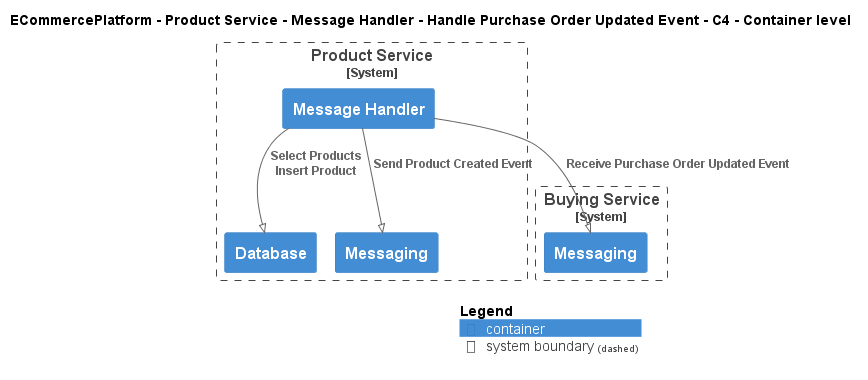

The diagram above was rendered by PlantUML. Its source (embedded in the PNG):
@startuml
!pragma layout smetana
!include ..\..\..\..\..\..\..\.c4s\C4_Container.puml

AddElementTag("c4interflow:lifecycle:new", $bgColor=green, $fontColor=#ffffff, $borderColor=green, $shadowing="False")
AddElementTag("c4interflow:lifecycle:changed", $bgColor=orange, $fontColor=#ffffff, $borderColor=orange, $shadowing="False")
AddElementTag("c4interflow:lifecycle:removed", $bgColor=red, $fontColor=#ffffff, $borderColor=red, $shadowing="False")

AddRelTag("c4interflow:lifecycle:new", $textColor=green, $lineColor=green)
AddRelTag("c4interflow:lifecycle:changed", $textColor=orange, $lineColor=orange)
AddRelTag("c4interflow:lifecycle:removed", $textColor=red, $lineColor=red)

SHOW_PERSON_PORTRAIT()
LAYOUT_TOP_DOWN()

skinparam linetype polyline

title ECommercePlatform - Product Service - Message Handler - Handle Purchase Order Updated Event - C4 - Container level


System_Boundary(ECommercePlatform.SoftwareSystems.ProductService, "Product Service") {
    Container(ECommercePlatform.SoftwareSystems.ProductService.Containers.MessageHandler, "Message Handler", "", "")
    Container(ECommercePlatform.SoftwareSystems.ProductService.Containers.Database, "Database", "", "")
    Container(ECommercePlatform.SoftwareSystems.ProductService.Containers.Messaging, "Messaging", "", "")
}

System_Boundary(ECommercePlatform.SoftwareSystems.BuyingService, "Buying Service") {
    Container(ECommercePlatform.SoftwareSystems.BuyingService.Containers.Messaging, "Messaging", "", "")
}

Rel(ECommercePlatform.SoftwareSystems.ProductService.Containers.MessageHandler, ECommercePlatform.SoftwareSystems.BuyingService.Containers.Messaging, "Receive Purchase Order Updated Event")
Rel(ECommercePlatform.SoftwareSystems.ProductService.Containers.MessageHandler, ECommercePlatform.SoftwareSystems.ProductService.Containers.Database, "Select Products\nInsert Product")
Rel(ECommercePlatform.SoftwareSystems.ProductService.Containers.MessageHandler, ECommercePlatform.SoftwareSystems.ProductService.Containers.Messaging, "Send Product Created Event")


SHOW_LEGEND()
@enduml